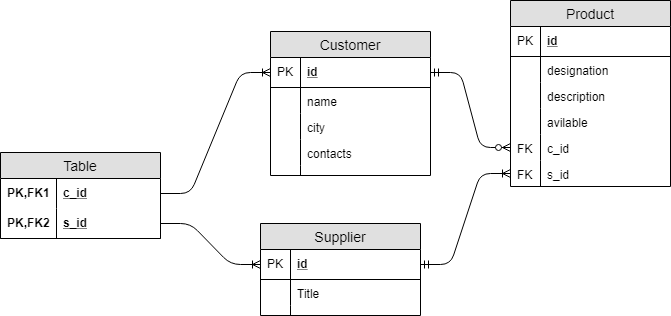

The diagram above was exported from draw.io. Its source (the exported page's mxGraphModel, read from the mxfile embedded in the PNG):
<mxGraphModel dx="1634" dy="774" grid="1" gridSize="10" guides="1" tooltips="1" connect="1" arrows="1" fold="1" page="1" pageScale="1" pageWidth="827" pageHeight="1169" math="0" shadow="0">
  <root>
    <mxCell id="0" />
    <mxCell id="1" parent="0" />
    <mxCell id="pVFRG0riFWQDx_3HXNBn-1" value="Customer" style="swimlane;fontStyle=0;childLayout=stackLayout;horizontal=1;startSize=26;fillColor=#e0e0e0;horizontalStack=0;resizeParent=1;resizeParentMax=0;resizeLast=0;collapsible=1;marginBottom=0;swimlaneFillColor=#ffffff;align=center;fontSize=14;" parent="1" vertex="1">
      <mxGeometry x="360" y="162" width="160" height="144" as="geometry">
        <mxRectangle x="560" y="101" width="90" height="26" as="alternateBounds" />
      </mxGeometry>
    </mxCell>
    <mxCell id="pVFRG0riFWQDx_3HXNBn-2" value="id" style="shape=partialRectangle;top=0;left=0;right=0;bottom=1;align=left;verticalAlign=middle;fillColor=none;spacingLeft=34;spacingRight=4;overflow=hidden;rotatable=0;points=[[0,0.5],[1,0.5]];portConstraint=eastwest;dropTarget=0;fontStyle=5;fontSize=12;" parent="pVFRG0riFWQDx_3HXNBn-1" vertex="1">
      <mxGeometry y="26" width="160" height="30" as="geometry" />
    </mxCell>
    <mxCell id="pVFRG0riFWQDx_3HXNBn-3" value="PK" style="shape=partialRectangle;top=0;left=0;bottom=0;fillColor=none;align=left;verticalAlign=middle;spacingLeft=4;spacingRight=4;overflow=hidden;rotatable=0;points=[];portConstraint=eastwest;part=1;fontSize=12;" parent="pVFRG0riFWQDx_3HXNBn-2" vertex="1" connectable="0">
      <mxGeometry width="30" height="30" as="geometry" />
    </mxCell>
    <mxCell id="pVFRG0riFWQDx_3HXNBn-4" value="name" style="shape=partialRectangle;top=0;left=0;right=0;bottom=0;align=left;verticalAlign=top;fillColor=none;spacingLeft=34;spacingRight=4;overflow=hidden;rotatable=0;points=[[0,0.5],[1,0.5]];portConstraint=eastwest;dropTarget=0;fontSize=12;" parent="pVFRG0riFWQDx_3HXNBn-1" vertex="1">
      <mxGeometry y="56" width="160" height="26" as="geometry" />
    </mxCell>
    <mxCell id="pVFRG0riFWQDx_3HXNBn-5" value="" style="shape=partialRectangle;top=0;left=0;bottom=0;fillColor=none;align=left;verticalAlign=top;spacingLeft=4;spacingRight=4;overflow=hidden;rotatable=0;points=[];portConstraint=eastwest;part=1;fontSize=12;" parent="pVFRG0riFWQDx_3HXNBn-4" vertex="1" connectable="0">
      <mxGeometry width="30" height="26" as="geometry" />
    </mxCell>
    <mxCell id="pVFRG0riFWQDx_3HXNBn-6" value="city" style="shape=partialRectangle;top=0;left=0;right=0;bottom=0;align=left;verticalAlign=top;fillColor=none;spacingLeft=34;spacingRight=4;overflow=hidden;rotatable=0;points=[[0,0.5],[1,0.5]];portConstraint=eastwest;dropTarget=0;fontSize=12;" parent="pVFRG0riFWQDx_3HXNBn-1" vertex="1">
      <mxGeometry y="82" width="160" height="26" as="geometry" />
    </mxCell>
    <mxCell id="pVFRG0riFWQDx_3HXNBn-7" value="" style="shape=partialRectangle;top=0;left=0;bottom=0;fillColor=none;align=left;verticalAlign=top;spacingLeft=4;spacingRight=4;overflow=hidden;rotatable=0;points=[];portConstraint=eastwest;part=1;fontSize=12;" parent="pVFRG0riFWQDx_3HXNBn-6" vertex="1" connectable="0">
      <mxGeometry width="30" height="26" as="geometry" />
    </mxCell>
    <mxCell id="pVFRG0riFWQDx_3HXNBn-8" value="contacts" style="shape=partialRectangle;top=0;left=0;right=0;bottom=0;align=left;verticalAlign=top;fillColor=none;spacingLeft=34;spacingRight=4;overflow=hidden;rotatable=0;points=[[0,0.5],[1,0.5]];portConstraint=eastwest;dropTarget=0;fontSize=12;" parent="pVFRG0riFWQDx_3HXNBn-1" vertex="1">
      <mxGeometry y="108" width="160" height="26" as="geometry" />
    </mxCell>
    <mxCell id="pVFRG0riFWQDx_3HXNBn-9" value="" style="shape=partialRectangle;top=0;left=0;bottom=0;fillColor=none;align=left;verticalAlign=top;spacingLeft=4;spacingRight=4;overflow=hidden;rotatable=0;points=[];portConstraint=eastwest;part=1;fontSize=12;" parent="pVFRG0riFWQDx_3HXNBn-8" vertex="1" connectable="0">
      <mxGeometry width="30" height="26" as="geometry" />
    </mxCell>
    <mxCell id="pVFRG0riFWQDx_3HXNBn-10" value="" style="shape=partialRectangle;top=0;left=0;right=0;bottom=0;align=left;verticalAlign=top;fillColor=none;spacingLeft=34;spacingRight=4;overflow=hidden;rotatable=0;points=[[0,0.5],[1,0.5]];portConstraint=eastwest;dropTarget=0;fontSize=12;" parent="pVFRG0riFWQDx_3HXNBn-1" vertex="1">
      <mxGeometry y="134" width="160" height="10" as="geometry" />
    </mxCell>
    <mxCell id="pVFRG0riFWQDx_3HXNBn-11" value="" style="shape=partialRectangle;top=0;left=0;bottom=0;fillColor=none;align=left;verticalAlign=top;spacingLeft=4;spacingRight=4;overflow=hidden;rotatable=0;points=[];portConstraint=eastwest;part=1;fontSize=12;" parent="pVFRG0riFWQDx_3HXNBn-10" vertex="1" connectable="0">
      <mxGeometry width="30" height="10" as="geometry" />
    </mxCell>
    <mxCell id="pVFRG0riFWQDx_3HXNBn-12" value="Supplier" style="swimlane;fontStyle=0;childLayout=stackLayout;horizontal=1;startSize=26;fillColor=#e0e0e0;horizontalStack=0;resizeParent=1;resizeParentMax=0;resizeLast=0;collapsible=1;marginBottom=0;swimlaneFillColor=#ffffff;align=center;fontSize=14;" parent="1" vertex="1">
      <mxGeometry x="350" y="354" width="160" height="92" as="geometry">
        <mxRectangle x="560" y="277" width="80" height="26" as="alternateBounds" />
      </mxGeometry>
    </mxCell>
    <mxCell id="pVFRG0riFWQDx_3HXNBn-13" value="id" style="shape=partialRectangle;top=0;left=0;right=0;bottom=1;align=left;verticalAlign=middle;fillColor=none;spacingLeft=34;spacingRight=4;overflow=hidden;rotatable=0;points=[[0,0.5],[1,0.5]];portConstraint=eastwest;dropTarget=0;fontStyle=5;fontSize=12;" parent="pVFRG0riFWQDx_3HXNBn-12" vertex="1">
      <mxGeometry y="26" width="160" height="30" as="geometry" />
    </mxCell>
    <mxCell id="pVFRG0riFWQDx_3HXNBn-14" value="PK" style="shape=partialRectangle;top=0;left=0;bottom=0;fillColor=none;align=left;verticalAlign=middle;spacingLeft=4;spacingRight=4;overflow=hidden;rotatable=0;points=[];portConstraint=eastwest;part=1;fontSize=12;" parent="pVFRG0riFWQDx_3HXNBn-13" vertex="1" connectable="0">
      <mxGeometry width="30" height="30" as="geometry" />
    </mxCell>
    <mxCell id="pVFRG0riFWQDx_3HXNBn-15" value="Title" style="shape=partialRectangle;top=0;left=0;right=0;bottom=0;align=left;verticalAlign=top;fillColor=none;spacingLeft=34;spacingRight=4;overflow=hidden;rotatable=0;points=[[0,0.5],[1,0.5]];portConstraint=eastwest;dropTarget=0;fontSize=12;" parent="pVFRG0riFWQDx_3HXNBn-12" vertex="1">
      <mxGeometry y="56" width="160" height="26" as="geometry" />
    </mxCell>
    <mxCell id="pVFRG0riFWQDx_3HXNBn-16" value="" style="shape=partialRectangle;top=0;left=0;bottom=0;fillColor=none;align=left;verticalAlign=top;spacingLeft=4;spacingRight=4;overflow=hidden;rotatable=0;points=[];portConstraint=eastwest;part=1;fontSize=12;" parent="pVFRG0riFWQDx_3HXNBn-15" vertex="1" connectable="0">
      <mxGeometry width="30" height="26" as="geometry" />
    </mxCell>
    <mxCell id="pVFRG0riFWQDx_3HXNBn-21" value="" style="shape=partialRectangle;top=0;left=0;right=0;bottom=0;align=left;verticalAlign=top;fillColor=none;spacingLeft=34;spacingRight=4;overflow=hidden;rotatable=0;points=[[0,0.5],[1,0.5]];portConstraint=eastwest;dropTarget=0;fontSize=12;" parent="pVFRG0riFWQDx_3HXNBn-12" vertex="1">
      <mxGeometry y="82" width="160" height="10" as="geometry" />
    </mxCell>
    <mxCell id="pVFRG0riFWQDx_3HXNBn-22" value="" style="shape=partialRectangle;top=0;left=0;bottom=0;fillColor=none;align=left;verticalAlign=top;spacingLeft=4;spacingRight=4;overflow=hidden;rotatable=0;points=[];portConstraint=eastwest;part=1;fontSize=12;" parent="pVFRG0riFWQDx_3HXNBn-21" vertex="1" connectable="0">
      <mxGeometry width="30" height="10" as="geometry" />
    </mxCell>
    <mxCell id="pVFRG0riFWQDx_3HXNBn-23" value="Product" style="swimlane;fontStyle=0;childLayout=stackLayout;horizontal=1;startSize=26;fillColor=#e0e0e0;horizontalStack=0;resizeParent=1;resizeParentMax=0;resizeLast=0;collapsible=1;marginBottom=0;swimlaneFillColor=#ffffff;align=center;fontSize=14;" parent="1" vertex="1">
      <mxGeometry x="600" y="131" width="160" height="186" as="geometry" />
    </mxCell>
    <mxCell id="pVFRG0riFWQDx_3HXNBn-24" value="id" style="shape=partialRectangle;top=0;left=0;right=0;bottom=1;align=left;verticalAlign=middle;fillColor=none;spacingLeft=34;spacingRight=4;overflow=hidden;rotatable=0;points=[[0,0.5],[1,0.5]];portConstraint=eastwest;dropTarget=0;fontStyle=5;fontSize=12;" parent="pVFRG0riFWQDx_3HXNBn-23" vertex="1">
      <mxGeometry y="26" width="160" height="30" as="geometry" />
    </mxCell>
    <mxCell id="pVFRG0riFWQDx_3HXNBn-25" value="PK" style="shape=partialRectangle;top=0;left=0;bottom=0;fillColor=none;align=left;verticalAlign=middle;spacingLeft=4;spacingRight=4;overflow=hidden;rotatable=0;points=[];portConstraint=eastwest;part=1;fontSize=12;" parent="pVFRG0riFWQDx_3HXNBn-24" vertex="1" connectable="0">
      <mxGeometry width="30" height="30" as="geometry" />
    </mxCell>
    <mxCell id="pVFRG0riFWQDx_3HXNBn-26" value="designation" style="shape=partialRectangle;top=0;left=0;right=0;bottom=0;align=left;verticalAlign=top;fillColor=none;spacingLeft=34;spacingRight=4;overflow=hidden;rotatable=0;points=[[0,0.5],[1,0.5]];portConstraint=eastwest;dropTarget=0;fontSize=12;" parent="pVFRG0riFWQDx_3HXNBn-23" vertex="1">
      <mxGeometry y="56" width="160" height="26" as="geometry" />
    </mxCell>
    <mxCell id="pVFRG0riFWQDx_3HXNBn-27" value="" style="shape=partialRectangle;top=0;left=0;bottom=0;fillColor=none;align=left;verticalAlign=top;spacingLeft=4;spacingRight=4;overflow=hidden;rotatable=0;points=[];portConstraint=eastwest;part=1;fontSize=12;" parent="pVFRG0riFWQDx_3HXNBn-26" vertex="1" connectable="0">
      <mxGeometry width="30" height="26" as="geometry" />
    </mxCell>
    <mxCell id="pVFRG0riFWQDx_3HXNBn-28" value="description" style="shape=partialRectangle;top=0;left=0;right=0;bottom=0;align=left;verticalAlign=top;fillColor=none;spacingLeft=34;spacingRight=4;overflow=hidden;rotatable=0;points=[[0,0.5],[1,0.5]];portConstraint=eastwest;dropTarget=0;fontSize=12;" parent="pVFRG0riFWQDx_3HXNBn-23" vertex="1">
      <mxGeometry y="82" width="160" height="26" as="geometry" />
    </mxCell>
    <mxCell id="pVFRG0riFWQDx_3HXNBn-29" value="" style="shape=partialRectangle;top=0;left=0;bottom=0;fillColor=none;align=left;verticalAlign=top;spacingLeft=4;spacingRight=4;overflow=hidden;rotatable=0;points=[];portConstraint=eastwest;part=1;fontSize=12;" parent="pVFRG0riFWQDx_3HXNBn-28" vertex="1" connectable="0">
      <mxGeometry width="30" height="26" as="geometry" />
    </mxCell>
    <mxCell id="pVFRG0riFWQDx_3HXNBn-30" value="avilable" style="shape=partialRectangle;top=0;left=0;right=0;bottom=0;align=left;verticalAlign=top;fillColor=none;spacingLeft=34;spacingRight=4;overflow=hidden;rotatable=0;points=[[0,0.5],[1,0.5]];portConstraint=eastwest;dropTarget=0;fontSize=12;" parent="pVFRG0riFWQDx_3HXNBn-23" vertex="1">
      <mxGeometry y="108" width="160" height="26" as="geometry" />
    </mxCell>
    <mxCell id="pVFRG0riFWQDx_3HXNBn-31" value="" style="shape=partialRectangle;top=0;left=0;bottom=0;fillColor=none;align=left;verticalAlign=top;spacingLeft=4;spacingRight=4;overflow=hidden;rotatable=0;points=[];portConstraint=eastwest;part=1;fontSize=12;" parent="pVFRG0riFWQDx_3HXNBn-30" vertex="1" connectable="0">
      <mxGeometry width="30" height="26" as="geometry" />
    </mxCell>
    <mxCell id="pVFRG0riFWQDx_3HXNBn-32" value="c_id" style="shape=partialRectangle;top=0;left=0;right=0;bottom=0;align=left;verticalAlign=top;fillColor=none;spacingLeft=34;spacingRight=4;overflow=hidden;rotatable=0;points=[[0,0.5],[1,0.5]];portConstraint=eastwest;dropTarget=0;fontSize=12;" parent="pVFRG0riFWQDx_3HXNBn-23" vertex="1">
      <mxGeometry y="134" width="160" height="26" as="geometry" />
    </mxCell>
    <mxCell id="pVFRG0riFWQDx_3HXNBn-33" value="FK" style="shape=partialRectangle;top=0;left=0;bottom=0;fillColor=none;align=left;verticalAlign=top;spacingLeft=4;spacingRight=4;overflow=hidden;rotatable=0;points=[];portConstraint=eastwest;part=1;fontSize=12;" parent="pVFRG0riFWQDx_3HXNBn-32" vertex="1" connectable="0">
      <mxGeometry width="30" height="26" as="geometry" />
    </mxCell>
    <mxCell id="pVFRG0riFWQDx_3HXNBn-37" value="s_id" style="shape=partialRectangle;top=0;left=0;right=0;bottom=0;align=left;verticalAlign=top;fillColor=none;spacingLeft=34;spacingRight=4;overflow=hidden;rotatable=0;points=[[0,0.5],[1,0.5]];portConstraint=eastwest;dropTarget=0;fontSize=12;" parent="pVFRG0riFWQDx_3HXNBn-23" vertex="1">
      <mxGeometry y="160" width="160" height="26" as="geometry" />
    </mxCell>
    <mxCell id="pVFRG0riFWQDx_3HXNBn-38" value="FK" style="shape=partialRectangle;top=0;left=0;bottom=0;fillColor=none;align=left;verticalAlign=top;spacingLeft=4;spacingRight=4;overflow=hidden;rotatable=0;points=[];portConstraint=eastwest;part=1;fontSize=12;" parent="pVFRG0riFWQDx_3HXNBn-37" vertex="1" connectable="0">
      <mxGeometry width="30" height="26" as="geometry" />
    </mxCell>
    <mxCell id="pVFRG0riFWQDx_3HXNBn-40" value="" style="edgeStyle=entityRelationEdgeStyle;fontSize=12;html=1;endArrow=ERzeroToMany;startArrow=ERmandOne;shadow=0;entryX=0;entryY=0.5;entryDx=0;entryDy=0;exitX=1;exitY=0.5;exitDx=0;exitDy=0;" parent="1" source="pVFRG0riFWQDx_3HXNBn-2" target="pVFRG0riFWQDx_3HXNBn-32" edge="1">
      <mxGeometry width="100" height="100" relative="1" as="geometry">
        <mxPoint x="530" y="181" as="sourcePoint" />
        <mxPoint x="630" y="81" as="targetPoint" />
      </mxGeometry>
    </mxCell>
    <mxCell id="pVFRG0riFWQDx_3HXNBn-41" value="" style="edgeStyle=entityRelationEdgeStyle;fontSize=12;html=1;endArrow=ERoneToMany;startArrow=ERmandOne;shadow=0;exitX=1;exitY=0.5;exitDx=0;exitDy=0;entryX=0;entryY=0.5;entryDx=0;entryDy=0;" parent="1" source="pVFRG0riFWQDx_3HXNBn-13" target="pVFRG0riFWQDx_3HXNBn-37" edge="1">
      <mxGeometry width="100" height="100" relative="1" as="geometry">
        <mxPoint x="680" y="444" as="sourcePoint" />
        <mxPoint x="780" y="344" as="targetPoint" />
      </mxGeometry>
    </mxCell>
    <mxCell id="nM3UdpUoZAguSrllsX06-1" value="Table" style="swimlane;fontStyle=0;childLayout=stackLayout;horizontal=1;startSize=26;fillColor=#e0e0e0;horizontalStack=0;resizeParent=1;resizeParentMax=0;resizeLast=0;collapsible=1;marginBottom=0;swimlaneFillColor=#ffffff;align=center;fontSize=14;" vertex="1" parent="1">
      <mxGeometry x="90" y="283" width="160" height="86" as="geometry" />
    </mxCell>
    <mxCell id="nM3UdpUoZAguSrllsX06-2" value="c_id" style="shape=partialRectangle;top=0;left=0;right=0;bottom=0;align=left;verticalAlign=middle;fillColor=none;spacingLeft=60;spacingRight=4;overflow=hidden;rotatable=0;points=[[0,0.5],[1,0.5]];portConstraint=eastwest;dropTarget=0;fontStyle=5;fontSize=12;" vertex="1" parent="nM3UdpUoZAguSrllsX06-1">
      <mxGeometry y="26" width="160" height="30" as="geometry" />
    </mxCell>
    <mxCell id="nM3UdpUoZAguSrllsX06-3" value="PK,FK1" style="shape=partialRectangle;fontStyle=1;top=0;left=0;bottom=0;fillColor=none;align=left;verticalAlign=middle;spacingLeft=4;spacingRight=4;overflow=hidden;rotatable=0;points=[];portConstraint=eastwest;part=1;fontSize=12;" vertex="1" connectable="0" parent="nM3UdpUoZAguSrllsX06-2">
      <mxGeometry width="56" height="30" as="geometry" />
    </mxCell>
    <mxCell id="nM3UdpUoZAguSrllsX06-4" value="s_id" style="shape=partialRectangle;top=0;left=0;right=0;bottom=1;align=left;verticalAlign=middle;fillColor=none;spacingLeft=60;spacingRight=4;overflow=hidden;rotatable=0;points=[[0,0.5],[1,0.5]];portConstraint=eastwest;dropTarget=0;fontStyle=5;fontSize=12;" vertex="1" parent="nM3UdpUoZAguSrllsX06-1">
      <mxGeometry y="56" width="160" height="30" as="geometry" />
    </mxCell>
    <mxCell id="nM3UdpUoZAguSrllsX06-5" value="PK,FK2" style="shape=partialRectangle;fontStyle=1;top=0;left=0;bottom=0;fillColor=none;align=left;verticalAlign=middle;spacingLeft=4;spacingRight=4;overflow=hidden;rotatable=0;points=[];portConstraint=eastwest;part=1;fontSize=12;" vertex="1" connectable="0" parent="nM3UdpUoZAguSrllsX06-4">
      <mxGeometry width="56" height="30" as="geometry" />
    </mxCell>
    <mxCell id="nM3UdpUoZAguSrllsX06-8" value="" style="edgeStyle=entityRelationEdgeStyle;fontSize=12;html=1;endArrow=ERoneToMany;exitX=1;exitY=0.5;exitDx=0;exitDy=0;entryX=0;entryY=0.5;entryDx=0;entryDy=0;" edge="1" parent="1" source="nM3UdpUoZAguSrllsX06-4" target="pVFRG0riFWQDx_3HXNBn-13">
      <mxGeometry width="100" height="100" relative="1" as="geometry">
        <mxPoint x="220" y="491" as="sourcePoint" />
        <mxPoint x="320" y="391" as="targetPoint" />
      </mxGeometry>
    </mxCell>
    <mxCell id="nM3UdpUoZAguSrllsX06-9" value="" style="edgeStyle=entityRelationEdgeStyle;fontSize=12;html=1;endArrow=ERoneToMany;exitX=1;exitY=0.5;exitDx=0;exitDy=0;entryX=0;entryY=0.5;entryDx=0;entryDy=0;" edge="1" parent="1" source="nM3UdpUoZAguSrllsX06-2" target="pVFRG0riFWQDx_3HXNBn-2">
      <mxGeometry width="100" height="100" relative="1" as="geometry">
        <mxPoint x="260" y="364" as="sourcePoint" />
        <mxPoint x="350" y="200" as="targetPoint" />
      </mxGeometry>
    </mxCell>
  </root>
</mxGraphModel>